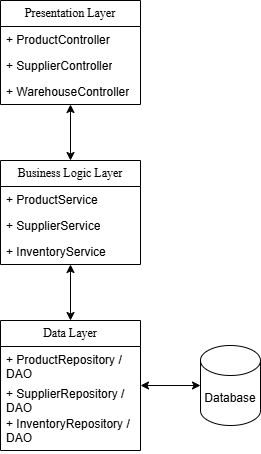

The diagram above was exported from draw.io. Its source (the exported page's mxGraphModel, read from the mxfile embedded in the PNG):
<mxGraphModel dx="1042" dy="527" grid="1" gridSize="10" guides="1" tooltips="1" connect="1" arrows="1" fold="1" page="1" pageScale="1" pageWidth="827" pageHeight="1169" math="0" shadow="0">
  <root>
    <mxCell id="0" />
    <mxCell id="1" parent="0" />
    <mxCell id="FyAkdG91hec8Z70-AfQq-37" value="" style="edgeStyle=orthogonalEdgeStyle;rounded=0;orthogonalLoop=1;jettySize=auto;html=1;" parent="1" edge="1">
      <mxGeometry relative="1" as="geometry">
        <mxPoint x="430" y="520" as="sourcePoint" />
      </mxGeometry>
    </mxCell>
    <mxCell id="FyAkdG91hec8Z70-AfQq-38" value="Text" style="edgeLabel;html=1;align=center;verticalAlign=middle;resizable=0;points=[];" parent="FyAkdG91hec8Z70-AfQq-37" vertex="1" connectable="0">
      <mxGeometry x="-0.17" y="1" relative="1" as="geometry">
        <mxPoint as="offset" />
      </mxGeometry>
    </mxCell>
    <mxCell id="RNkEBR-FVmU5IqeCN7H2-11" value="&lt;span style=&quot;white-space-collapse: preserve; box-sizing: border-box; margin: 0px; padding: 0px; font-family: &amp;quot;Times New Roman&amp;quot;, serif; text-align: start; background-color: rgb(255, 255, 255);&quot;&gt;Presentation &lt;/span&gt;&lt;span style=&quot;color: rgb(0, 0, 0); white-space-collapse: preserve; box-sizing: border-box; margin: 0px; padding: 0px; font-family: &amp;quot;Times New Roman&amp;quot;, serif; text-align: start; background-color: rgb(255, 255, 255);&quot;&gt;Layer&lt;/span&gt;" style="swimlane;fontStyle=0;childLayout=stackLayout;horizontal=1;startSize=26;fillColor=none;horizontalStack=0;resizeParent=1;resizeParentMax=0;resizeLast=0;collapsible=1;marginBottom=0;whiteSpace=wrap;html=1;" vertex="1" parent="1">
      <mxGeometry x="360" y="80" width="140" height="104" as="geometry">
        <mxRectangle x="360" y="80" width="130" height="30" as="alternateBounds" />
      </mxGeometry>
    </mxCell>
    <mxCell id="RNkEBR-FVmU5IqeCN7H2-12" value="+ ProductController" style="text;strokeColor=none;fillColor=none;align=left;verticalAlign=top;spacingLeft=4;spacingRight=4;overflow=hidden;rotatable=0;points=[[0,0.5],[1,0.5]];portConstraint=eastwest;whiteSpace=wrap;html=1;" vertex="1" parent="RNkEBR-FVmU5IqeCN7H2-11">
      <mxGeometry y="26" width="140" height="26" as="geometry" />
    </mxCell>
    <mxCell id="RNkEBR-FVmU5IqeCN7H2-13" value="+ SupplierController" style="text;strokeColor=none;fillColor=none;align=left;verticalAlign=top;spacingLeft=4;spacingRight=4;overflow=hidden;rotatable=0;points=[[0,0.5],[1,0.5]];portConstraint=eastwest;whiteSpace=wrap;html=1;" vertex="1" parent="RNkEBR-FVmU5IqeCN7H2-11">
      <mxGeometry y="52" width="140" height="26" as="geometry" />
    </mxCell>
    <mxCell id="RNkEBR-FVmU5IqeCN7H2-14" value="+ WarehouseController" style="text;strokeColor=none;fillColor=none;align=left;verticalAlign=top;spacingLeft=4;spacingRight=4;overflow=hidden;rotatable=0;points=[[0,0.5],[1,0.5]];portConstraint=eastwest;whiteSpace=wrap;html=1;" vertex="1" parent="RNkEBR-FVmU5IqeCN7H2-11">
      <mxGeometry y="78" width="140" height="26" as="geometry" />
    </mxCell>
    <mxCell id="RNkEBR-FVmU5IqeCN7H2-15" value="&lt;font&gt;&lt;span style=&quot;color: rgb(0, 0, 0); white-space-collapse: preserve; box-sizing: border-box; margin: 0px; padding: 0px; font-family: &amp;quot;Times New Roman&amp;quot;, serif; text-align: start; background-color: rgb(255, 255, 255);&quot;&gt;Business Logic &lt;/span&gt;&lt;span style=&quot;color: rgb(0, 0, 0); white-space-collapse: preserve; box-sizing: border-box; margin: 0px; padding: 0px; font-family: &amp;quot;Times New Roman&amp;quot;, serif; text-align: start; background-color: rgb(255, 255, 255);&quot;&gt;Layer&lt;/span&gt;&lt;/font&gt;" style="swimlane;fontStyle=0;childLayout=stackLayout;horizontal=1;startSize=26;fillColor=none;horizontalStack=0;resizeParent=1;resizeParentMax=0;resizeLast=0;collapsible=1;marginBottom=0;whiteSpace=wrap;html=1;" vertex="1" parent="1">
      <mxGeometry x="360" y="240" width="140" height="104" as="geometry" />
    </mxCell>
    <mxCell id="RNkEBR-FVmU5IqeCN7H2-16" value="+ ProductService" style="text;strokeColor=none;fillColor=none;align=left;verticalAlign=top;spacingLeft=4;spacingRight=4;overflow=hidden;rotatable=0;points=[[0,0.5],[1,0.5]];portConstraint=eastwest;whiteSpace=wrap;html=1;" vertex="1" parent="RNkEBR-FVmU5IqeCN7H2-15">
      <mxGeometry y="26" width="140" height="26" as="geometry" />
    </mxCell>
    <mxCell id="RNkEBR-FVmU5IqeCN7H2-17" value="+ SupplierService" style="text;strokeColor=none;fillColor=none;align=left;verticalAlign=top;spacingLeft=4;spacingRight=4;overflow=hidden;rotatable=0;points=[[0,0.5],[1,0.5]];portConstraint=eastwest;whiteSpace=wrap;html=1;" vertex="1" parent="RNkEBR-FVmU5IqeCN7H2-15">
      <mxGeometry y="52" width="140" height="26" as="geometry" />
    </mxCell>
    <mxCell id="RNkEBR-FVmU5IqeCN7H2-18" value="+ InventoryService" style="text;strokeColor=none;fillColor=none;align=left;verticalAlign=top;spacingLeft=4;spacingRight=4;overflow=hidden;rotatable=0;points=[[0,0.5],[1,0.5]];portConstraint=eastwest;whiteSpace=wrap;html=1;" vertex="1" parent="RNkEBR-FVmU5IqeCN7H2-15">
      <mxGeometry y="78" width="140" height="26" as="geometry" />
    </mxCell>
    <mxCell id="RNkEBR-FVmU5IqeCN7H2-19" value="&lt;span style=&quot;font-family: &amp;quot;Times New Roman&amp;quot;, serif; text-align: start; white-space-collapse: preserve; background-color: rgb(255, 255, 255);&quot;&gt;Data Layer&lt;/span&gt;" style="swimlane;fontStyle=0;childLayout=stackLayout;horizontal=1;startSize=26;fillColor=none;horizontalStack=0;resizeParent=1;resizeParentMax=0;resizeLast=0;collapsible=1;marginBottom=0;whiteSpace=wrap;html=1;" vertex="1" parent="1">
      <mxGeometry x="360" y="400" width="140" height="130" as="geometry" />
    </mxCell>
    <mxCell id="RNkEBR-FVmU5IqeCN7H2-20" value="+ ProductRepository / DAO" style="text;strokeColor=none;fillColor=none;align=left;verticalAlign=top;spacingLeft=4;spacingRight=4;overflow=hidden;rotatable=0;points=[[0,0.5],[1,0.5]];portConstraint=eastwest;whiteSpace=wrap;html=1;" vertex="1" parent="RNkEBR-FVmU5IqeCN7H2-19">
      <mxGeometry y="26" width="140" height="34" as="geometry" />
    </mxCell>
    <mxCell id="RNkEBR-FVmU5IqeCN7H2-21" value="+ SupplierRepository / DAO" style="text;strokeColor=none;fillColor=none;align=left;verticalAlign=top;spacingLeft=4;spacingRight=4;overflow=hidden;rotatable=0;points=[[0,0.5],[1,0.5]];portConstraint=eastwest;whiteSpace=wrap;html=1;" vertex="1" parent="RNkEBR-FVmU5IqeCN7H2-19">
      <mxGeometry y="60" width="140" height="30" as="geometry" />
    </mxCell>
    <mxCell id="RNkEBR-FVmU5IqeCN7H2-22" value="+ InventoryRepository / DAO" style="text;strokeColor=none;fillColor=none;align=left;verticalAlign=top;spacingLeft=4;spacingRight=4;overflow=hidden;rotatable=0;points=[[0,0.5],[1,0.5]];portConstraint=eastwest;whiteSpace=wrap;html=1;" vertex="1" parent="RNkEBR-FVmU5IqeCN7H2-19">
      <mxGeometry y="90" width="140" height="40" as="geometry" />
    </mxCell>
    <mxCell id="RNkEBR-FVmU5IqeCN7H2-23" value="" style="endArrow=classic;startArrow=classic;html=1;rounded=0;" edge="1" parent="1" source="RNkEBR-FVmU5IqeCN7H2-15" target="RNkEBR-FVmU5IqeCN7H2-11">
      <mxGeometry width="50" height="50" relative="1" as="geometry">
        <mxPoint x="510" y="340" as="sourcePoint" />
        <mxPoint x="560" y="290" as="targetPoint" />
      </mxGeometry>
    </mxCell>
    <mxCell id="RNkEBR-FVmU5IqeCN7H2-24" value="" style="endArrow=classic;startArrow=classic;html=1;rounded=0;" edge="1" parent="1" source="RNkEBR-FVmU5IqeCN7H2-15" target="RNkEBR-FVmU5IqeCN7H2-19">
      <mxGeometry width="50" height="50" relative="1" as="geometry">
        <mxPoint x="510" y="340" as="sourcePoint" />
        <mxPoint x="560" y="290" as="targetPoint" />
      </mxGeometry>
    </mxCell>
    <mxCell id="RNkEBR-FVmU5IqeCN7H2-31" value="Database" style="shape=cylinder3;whiteSpace=wrap;html=1;boundedLbl=1;backgroundOutline=1;size=15;" vertex="1" parent="1">
      <mxGeometry x="560" y="425" width="60" height="80" as="geometry" />
    </mxCell>
    <mxCell id="RNkEBR-FVmU5IqeCN7H2-32" value="" style="endArrow=classic;startArrow=classic;html=1;rounded=0;" edge="1" parent="1" source="RNkEBR-FVmU5IqeCN7H2-19" target="RNkEBR-FVmU5IqeCN7H2-31">
      <mxGeometry width="50" height="50" relative="1" as="geometry">
        <mxPoint x="540" y="400" as="sourcePoint" />
        <mxPoint x="590" y="350" as="targetPoint" />
      </mxGeometry>
    </mxCell>
  </root>
</mxGraphModel>